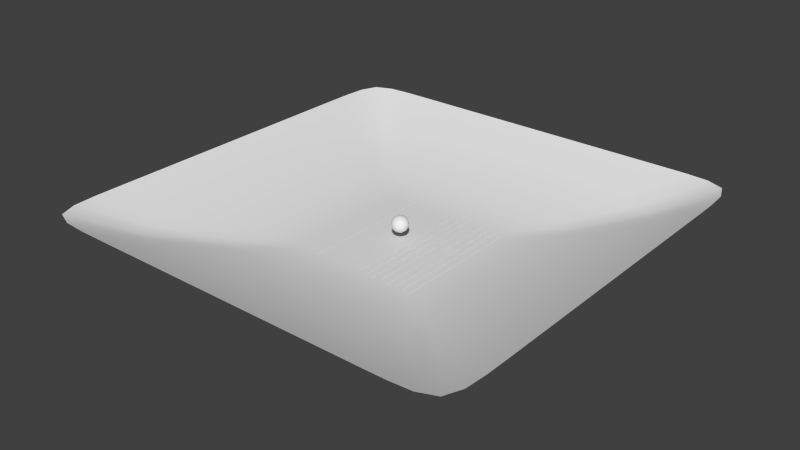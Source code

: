 # Source: ground.blend  (saved by Blender 2.68.0; exported with 4.5.12 LTS)
import bpy
from mathutils import Matrix  # noqa: F401  (used for matrix-valued properties, if any)

bpy.ops.wm.read_factory_settings(use_empty=True)
scene = bpy.context.scene
scene.name = 'Scene'

# ---- collections
col_collection_1 = bpy.data.collections.new('Collection 1'); scene.collection.children.link(col_collection_1)

# ---- materials (node trees are filled in below, after node groups)
mat_material = bpy.data.materials.new('Material')
mat_material.alpha_threshold = 0.0
mat_material.use_transparent_shadow = False
mat_material.roughness = 0.5
mat_material.line_color = (0.0, 0.0, 0.0, 1.0)

# ---- material node trees

# ---- world
world_world = bpy.data.worlds.new('World'); scene.world = world_world
world_world.color = (0.05088, 0.05088, 0.05088)
world_world.use_sun_shadow = False
world_world.sun_shadow_jitter_overblur = 0.0
world_world.cycles.sampling_method = 'MANUAL'
world_world.cycles.sample_map_resolution = 256

# ---- meshes
me_colli_box_wall3 = bpy.data.meshes.new('colli_box_wall3')
me_colli_box_wall3.from_pydata([(-1.0, -1.0, -1.0), (-1.0, 1.0, -1.0), (1.0, 1.0, -1.0), (1.0, -1.0, -1.0), (-1.0, -1.0, 1.0), (-1.0, 1.0, 1.0), (1.0, 1.0, 1.0), (1.0, -1.0, 1.0)], [], [(4, 5, 1, 0), (5, 6, 2, 1), (6, 7, 3, 2), (7, 4, 0, 3), (0, 1, 2, 3), (7, 6, 5, 4)])
me_colli_box_wall3.polygons.foreach_set('use_smooth', [True] * 6)
me_colli_box_wall3.use_remesh_preserve_volume = False
me_colli_box_wall3.use_remesh_preserve_attributes = False
me_colli_box_wall3.use_mirror_vertex_groups = False
me_colli_box_wall3.update()
me_colli_box_wall1 = bpy.data.meshes.new('colli_box_wall1')
me_colli_box_wall1.from_pydata([(-1.0, -1.0, -1.0), (-1.0, 1.0, -1.0), (1.0, 1.0, -1.0), (1.0, -1.0, -1.0), (-1.0, -1.0, 1.0), (-1.0, 1.0, 1.0), (1.0, 1.0, 1.0), (1.0, -1.0, 1.0)], [], [(4, 5, 1, 0), (5, 6, 2, 1), (6, 7, 3, 2), (7, 4, 0, 3), (0, 1, 2, 3), (7, 6, 5, 4)])
me_colli_box_wall1.polygons.foreach_set('use_smooth', [True] * 6)
me_colli_box_wall1.use_remesh_preserve_volume = False
me_colli_box_wall1.use_remesh_preserve_attributes = False
me_colli_box_wall1.use_mirror_vertex_groups = False
me_colli_box_wall1.update()
me_colli_box_wall2 = bpy.data.meshes.new('colli_box_wall2')
me_colli_box_wall2.from_pydata([(-1.0, -1.0, -1.0), (-1.0, 1.0, -1.0), (1.0, 1.0, -1.0), (1.0, -1.0, -1.0), (-1.0, -1.0, 1.0), (-1.0, 1.0, 1.0), (1.0, 1.0, 1.0), (1.0, -1.0, 1.0)], [], [(4, 5, 1, 0), (5, 6, 2, 1), (6, 7, 3, 2), (7, 4, 0, 3), (0, 1, 2, 3), (7, 6, 5, 4)])
me_colli_box_wall2.polygons.foreach_set('use_smooth', [True] * 6)
me_colli_box_wall2.use_remesh_preserve_volume = False
me_colli_box_wall2.use_remesh_preserve_attributes = False
me_colli_box_wall2.use_mirror_vertex_groups = False
me_colli_box_wall2.update()
me_colli_box_wall0 = bpy.data.meshes.new('colli_box_wall0')
me_colli_box_wall0.from_pydata([(-1.0, -1.0, -1.0), (-1.0, 1.0, -1.0), (1.0, 1.0, -1.0), (1.0, -1.0, -1.0), (-1.0, -1.0, 1.0), (-1.0, 1.0, 1.0), (1.0, 1.0, 1.0), (1.0, -1.0, 1.0)], [], [(4, 5, 1, 0), (5, 6, 2, 1), (6, 7, 3, 2), (7, 4, 0, 3), (0, 1, 2, 3), (7, 6, 5, 4)])
me_colli_box_wall0.polygons.foreach_set('use_smooth', [True] * 6)
me_colli_box_wall0.use_remesh_preserve_volume = False
me_colli_box_wall0.use_remesh_preserve_attributes = False
me_colli_box_wall0.use_mirror_vertex_groups = False
me_colli_box_wall0.update()
me_colli_box_line = bpy.data.meshes.new('colli_box_line')
me_colli_box_line.from_pydata([(-1.0, -1.0, -1.0), (-1.0, 1.0, -1.0), (1.0, 1.0, -1.0), (1.0, -1.0, -1.0), (-1.0, -1.0, 1.0), (-1.0, 1.0, 1.0), (1.0, 1.0, 1.0), (1.0, -1.0, 1.0)], [], [(4, 5, 1, 0), (5, 6, 2, 1), (6, 7, 3, 2), (7, 4, 0, 3), (0, 1, 2, 3), (7, 6, 5, 4)])
me_colli_box_line.polygons.foreach_set('use_smooth', [True] * 6)
me_colli_box_line.use_remesh_preserve_volume = False
me_colli_box_line.use_remesh_preserve_attributes = False
me_colli_box_line.use_mirror_vertex_groups = False
me_colli_box_line.update()
me_colli_sphere = bpy.data.meshes.new('colli_sphere')
me_colli_sphere.from_pydata([(0.0, 0.0, -1.0), (0.7236, -0.5257, -0.4472), (-0.2764, -0.8506, -0.4472), (-0.8944, 0.0, -0.4472), (-0.2764, 0.8506, -0.4472), (0.7236, 0.5257, -0.4472), (0.2764, -0.8506, 0.4472), (-0.7236, -0.5257, 0.4472), (-0.7236, 0.5257, 0.4472), (0.2764, 0.8506, 0.4472), (0.8944, 0.0, 0.4472), (0.0, 0.0, 1.0), (0.4253, -0.309, -0.8507), (0.2629, -0.809, -0.5257), (-0.1625, -0.5, -0.8507), (0.4253, 0.309, -0.8507), (0.8506, 0.0, -0.5257), (-0.6882, -0.5, -0.5257), (-0.5257, 0.0, -0.8507), (-0.6882, 0.5, -0.5257), (-0.1625, 0.5, -0.8507), (0.2629, 0.809, -0.5257), (0.9511, 0.309, 0.0), (0.9511, -0.309, 0.0), (0.5878, -0.809, 0.0), (0.0, -1.0, 0.0), (-0.5878, -0.809, 0.0), (-0.9511, -0.309, 0.0), (-0.9511, 0.309, 0.0), (-0.5878, 0.809, 0.0), (0.0, 1.0, 0.0), (0.5878, 0.809, 0.0), (0.6882, -0.5, 0.5257), (-0.2629, -0.809, 0.5257), (-0.8506, 0.0, 0.5257), (-0.2629, 0.809, 0.5257), (0.6882, 0.5, 0.5257), (0.5257, 0.0, 0.8507), (0.1625, -0.5, 0.8507), (-0.4253, -0.309, 0.8507), (-0.4253, 0.309, 0.8507), (0.1625, 0.5, 0.8507)], [], [(0, 12, 14), (1, 12, 16), (0, 14, 18), (0, 18, 20), (0, 20, 15), (1, 16, 23), (2, 13, 25), (3, 17, 27), (4, 19, 29), (5, 21, 31), (1, 23, 24), (2, 25, 26), (3, 27, 28), (4, 29, 30), (5, 31, 22), (6, 32, 38), (7, 33, 39), (8, 34, 40), (9, 35, 41), (10, 36, 37), (14, 13, 2), (14, 12, 13), (12, 1, 13), (16, 15, 5), (16, 12, 15), (12, 0, 15), (18, 17, 3), (18, 14, 17), (14, 2, 17), (20, 19, 4), (20, 18, 19), (18, 3, 19), (15, 21, 5), (15, 20, 21), (20, 4, 21), (23, 22, 10), (23, 16, 22), (16, 5, 22), (25, 24, 6), (25, 13, 24), (13, 1, 24), (27, 26, 7), (27, 17, 26), (17, 2, 26), (29, 28, 8), (29, 19, 28), (19, 3, 28), (31, 30, 9), (31, 21, 30), (21, 4, 30), (24, 32, 6), (24, 23, 32), (23, 10, 32), (26, 33, 7), (26, 25, 33), (25, 6, 33), (28, 34, 8), (28, 27, 34), (27, 7, 34), (30, 35, 9), (30, 29, 35), (29, 8, 35), (22, 36, 10), (22, 31, 36), (31, 9, 36), (38, 37, 11), (38, 32, 37), (32, 10, 37), (39, 38, 11), (39, 33, 38), (33, 6, 38), (40, 39, 11), (40, 34, 39), (34, 7, 39), (41, 40, 11), (41, 35, 40), (35, 8, 40), (37, 41, 11), (37, 36, 41), (36, 9, 41)])
me_colli_sphere.polygons.foreach_set('use_smooth', [True] * 80)
me_colli_sphere.use_remesh_preserve_volume = False
me_colli_sphere.use_remesh_preserve_attributes = False
me_colli_sphere.use_mirror_vertex_groups = False
me_colli_sphere.update()
me_colli_mesh = bpy.data.meshes.new('colli_mesh')
me_colli_mesh.from_pydata([(1.333, -1.333, 0.06302), (1.004, -1.258, 0.04733), (0.7169, -1.258, 0.04727), (0.4301, -1.258, 0.04727), (0.1434, -1.258, 0.04727), (-0.1434, -1.258, 0.04727), (-0.4301, -1.258, 0.04727), (-0.7169, -1.258, 0.04727), (-1.004, -1.258, 0.04733), (-1.333, -1.333, 0.06302), (1.258, -1.004, 0.04733), (0.781, -0.781, 0.0003906), (0.5566, -0.7795, 0.0001953), (0.334, -0.7795, 0.0001953), (0.1113, -0.7795, 0.0001953), (-0.1113, -0.7795, 0.0001953), (-0.334, -0.7795, 0.0001953), (-0.5566, -0.7795, 0.0001953), (-0.781, -0.781, 0.0003906), (-1.258, -1.004, 0.04733), (1.258, -0.7169, 0.04727), (0.7795, -0.5566, 0.0001953), (0.5556, -0.5556, 0.0), (0.3333, -0.5556, 0.0), (0.1111, -0.5556, 0.0), (-0.1111, -0.5556, 0.0), (-0.3333, -0.5556, 0.0), (-0.5556, -0.5556, 0.0), (-0.7795, -0.5566, 0.0001953), (-1.258, -0.7169, 0.04727), (1.258, -0.4301, 0.04727), (0.7795, -0.334, 0.0001953), (0.5556, -0.3333, 0.0), (0.3333, -0.3333, 0.0), (0.1111, -0.3333, 0.0), (-0.1111, -0.3333, 0.0), (-0.3333, -0.3333, 0.0), (-0.5556, -0.3333, 0.0), (-0.7795, -0.334, 0.0001953), (-1.258, -0.4301, 0.04727), (1.258, -0.1434, 0.04727), (0.7795, -0.1113, 0.0001953), (0.5556, -0.1111, 0.0), (0.3333, -0.1111, 0.0), (0.1111, -0.1111, 0.0), (-0.1111, -0.1111, 0.0), (-0.3333, -0.1111, 0.0), (-0.5556, -0.1111, 0.0), (-0.7795, -0.1113, 0.0001953), (-1.258, -0.1434, 0.04727), (1.258, 0.1434, 0.04727), (0.7795, 0.1113, 0.0001953), (0.5556, 0.1111, 0.0), (0.3333, 0.1111, 0.0), (0.1111, 0.1111, 0.0), (-0.1111, 0.1111, 0.0), (-0.3333, 0.1111, 0.0), (-0.5556, 0.1111, 0.0), (-0.7795, 0.1113, 0.0001953), (-1.258, 0.1434, 0.04727), (1.258, 0.4301, 0.04727), (0.7795, 0.334, 0.0001953), (0.5556, 0.3333, 0.0), (0.3333, 0.3333, 0.0), (0.1111, 0.3333, 0.0), (-0.1111, 0.3333, 0.0), (-0.3333, 0.3333, 0.0), (-0.5556, 0.3333, 0.0), (-0.7795, 0.334, 0.0001953), (-1.258, 0.4301, 0.04727), (1.258, 0.7169, 0.04727), (0.7795, 0.5566, 0.0001953), (0.5556, 0.5556, 0.0), (0.3333, 0.5556, 0.0), (0.1111, 0.5556, 0.0), (-0.1111, 0.5556, 0.0), (-0.3333, 0.5556, 0.0), (-0.5556, 0.5556, 0.0), (-0.7795, 0.5566, 0.0001953), (-1.258, 0.7169, 0.04727), (1.258, 1.004, 0.04733), (0.781, 0.781, 0.0003906), (0.5566, 0.7795, 0.0001953), (0.334, 0.7795, 0.0001953), (0.1113, 0.7795, 0.0001953), (-0.1113, 0.7795, 0.0001953), (-0.334, 0.7795, 0.0001953), (-0.5566, 0.7795, 0.0001953), (-0.781, 0.781, 0.0003906), (-1.258, 1.004, 0.04733), (1.333, 1.333, 0.06302), (1.004, 1.258, 0.04733), (0.7169, 1.258, 0.04727), (0.4301, 1.258, 0.04727), (0.1434, 1.258, 0.04727), (-0.1434, 1.258, 0.04727), (-0.4301, 1.258, 0.04727), (-0.7169, 1.258, 0.04727), (-1.004, 1.258, 0.04733), (-1.333, 1.333, 0.06302), (1.154, -1.269, 0.04896), (0.8602, -1.258, 0.04727), (0.5735, -1.258, 0.04727), (0.2867, -1.258, 0.04727), (3.884e-08, -1.258, 0.04727), (-0.2867, -1.258, 0.04727), (-0.5735, -1.258, 0.04727), (-0.8602, -1.258, 0.04727), (-1.154, -1.269, 0.04896), (0.9253, -0.8099, 0.005078), (0.668, -0.7795, 0.0001953), (0.4453, -0.7795, 0.0001953), (0.2227, -0.7795, 0.0001953), (3.725e-08, -0.7795, 0.0001953), (-0.2227, -0.7795, 0.0001953), (-0.4453, -0.7795, 0.0001953), (-0.668, -0.7795, 0.0001953), (-0.9253, -0.8099, 0.005078), (-1.269, -1.154, 0.04896), (-0.8099, -0.9253, 0.005078), (-0.5773, -0.9236, 0.004883), (-0.3464, -0.9236, 0.004883), (-0.1155, -0.9236, 0.004883), (0.1155, -0.9236, 0.004883), (0.3464, -0.9236, 0.004883), (0.5773, -0.9236, 0.004883), (0.8099, -0.9253, 0.005078), (1.269, -1.154, 0.04896), (0.9236, -0.5773, 0.004883), (0.6667, -0.5556, 0.0), (0.4444, -0.5556, 0.0), (0.2222, -0.5556, 0.0), (3.725e-08, -0.5556, 0.0), (-0.2222, -0.5556, 0.0), (-0.4444, -0.5556, 0.0), (-0.6667, -0.5556, 0.0), (-0.9236, -0.5773, 0.004883), (-1.258, -0.8602, 0.04727), (-0.7795, -0.668, 0.0001953), (-0.5556, -0.6667, 0.0), (-0.3333, -0.6667, 0.0), (-0.1111, -0.6667, 0.0), (0.1111, -0.6667, 0.0), (0.3333, -0.6667, 0.0), (0.5556, -0.6667, 0.0), (0.7795, -0.668, 0.0001953), (1.258, -0.8602, 0.04727), (0.9236, -0.3464, 0.004883), (0.6667, -0.3333, 0.0), (0.4444, -0.3333, 0.0), (0.2222, -0.3333, 0.0), (3.725e-08, -0.3333, 0.0), (-0.2222, -0.3333, 0.0), (-0.4444, -0.3333, 0.0), (-0.6667, -0.3333, 0.0), (-0.9236, -0.3464, 0.004883), (-1.258, -0.5735, 0.04727), (-0.7795, -0.4453, 0.0001953), (-0.5556, -0.4444, 0.0), (-0.3333, -0.4444, 0.0), (-0.1111, -0.4444, 0.0), (0.1111, -0.4444, 0.0), (0.3333, -0.4444, 0.0), (0.5556, -0.4444, 0.0), (0.7795, -0.4453, 0.0001953), (1.258, -0.5735, 0.04727), (0.9236, -0.1155, 0.004883), (0.6667, -0.1111, 0.0), (0.4444, -0.1111, 0.0), (0.2222, -0.1111, 0.0), (3.725e-08, -0.1111, 0.0), (-0.2222, -0.1111, 0.0), (-0.4444, -0.1111, 0.0), (-0.6667, -0.1111, 0.0), (-0.9236, -0.1155, 0.004883), (-1.258, -0.2867, 0.04727), (-0.7795, -0.2227, 0.0001953), (-0.5556, -0.2222, 0.0), (-0.3333, -0.2222, 0.0), (-0.1111, -0.2222, 0.0), (0.1111, -0.2222, 0.0), (0.3333, -0.2222, 0.0), (0.5556, -0.2222, 0.0), (0.7795, -0.2227, 0.0001953), (1.258, -0.2867, 0.04727), (0.9236, 0.1155, 0.004883), (0.6667, 0.1111, 0.0), (0.4444, 0.1111, 0.0), (0.2222, 0.1111, 0.0), (3.725e-08, 0.1111, 0.0), (-0.2222, 0.1111, 0.0), (-0.4444, 0.1111, 0.0), (-0.6667, 0.1111, 0.0), (-0.9236, 0.1155, 0.004883), (-1.258, -4.408e-08, 0.04727), (-0.7795, -3.73e-08, 0.0001953), (-0.5556, -3.725e-08, 0.0), (-0.3333, -3.725e-08, 0.0), (-0.1111, -3.725e-08, 0.0), (0.1111, -3.725e-08, 0.0), (0.3333, -3.725e-08, 0.0), (0.5556, -3.725e-08, 0.0), (0.7795, -3.73e-08, 0.0001953), (1.258, -4.408e-08, 0.04727), (0.9236, 0.3464, 0.004883), (0.6667, 0.3333, 0.0), (0.4444, 0.3333, 0.0), (0.2222, 0.3333, 0.0), (3.725e-08, 0.3333, 0.0), (-0.2222, 0.3333, 0.0), (-0.4444, 0.3333, 0.0), (-0.6667, 0.3333, 0.0), (-0.9236, 0.3464, 0.004883), (-1.258, 0.2867, 0.04727), (-0.7795, 0.2227, 0.0001953), (-0.5556, 0.2222, 0.0), (-0.3333, 0.2222, 0.0), (-0.1111, 0.2222, 0.0), (0.1111, 0.2222, 0.0), (0.3333, 0.2222, 0.0), (0.5556, 0.2222, 0.0), (0.7795, 0.2227, 0.0001953), (1.258, 0.2867, 0.04727), (0.9236, 0.5773, 0.004883), (0.6667, 0.5556, 0.0), (0.4444, 0.5556, 0.0), (0.2222, 0.5556, 0.0), (3.725e-08, 0.5556, 0.0), (-0.2222, 0.5556, 0.0), (-0.4444, 0.5556, 0.0), (-0.6667, 0.5556, 0.0), (-0.9236, 0.5773, 0.004883), (-1.258, 0.5735, 0.04727), (-0.7795, 0.4453, 0.0001953), (-0.5556, 0.4444, 0.0), (-0.3333, 0.4444, 0.0), (-0.1111, 0.4444, 0.0), (0.1111, 0.4444, 0.0), (0.3333, 0.4444, 0.0), (0.5556, 0.4444, 0.0), (0.7795, 0.4453, 0.0001953), (1.258, 0.5735, 0.04727), (0.9253, 0.8099, 0.005078), (0.668, 0.7795, 0.0001953), (0.4453, 0.7795, 0.0001953), (0.2227, 0.7795, 0.0001953), (3.725e-08, 0.7795, 0.0001953), (-0.2227, 0.7795, 0.0001953), (-0.4453, 0.7795, 0.0001953), (-0.668, 0.7795, 0.0001953), (-0.9253, 0.8099, 0.005078), (-1.258, 0.8602, 0.04727), (-0.7795, 0.668, 0.0001953), (-0.5556, 0.6667, 0.0), (-0.3333, 0.6667, 0.0), (-0.1111, 0.6667, 0.0), (0.1111, 0.6667, 0.0), (0.3333, 0.6667, 0.0), (0.5556, 0.6667, 0.0), (0.7795, 0.668, 0.0001953), (1.258, 0.8602, 0.04727), (1.154, 1.269, 0.04896), (0.8602, 1.258, 0.04727), (0.5735, 1.258, 0.04727), (0.2867, 1.258, 0.04727), (3.884e-08, 1.258, 0.04727), (-0.2867, 1.258, 0.04727), (-0.5735, 1.258, 0.04727), (-0.8602, 1.258, 0.04727), (-1.154, 1.269, 0.04896), (-1.269, 1.154, 0.04896), (-0.8099, 0.9253, 0.005078), (-0.5773, 0.9236, 0.004883), (-0.3464, 0.9236, 0.004883), (-0.1155, 0.9236, 0.004883), (0.1155, 0.9236, 0.004883), (0.3464, 0.9236, 0.004883), (0.5773, 0.9236, 0.004883), (0.8099, 0.9253, 0.005078), (1.269, 1.154, 0.04896), (-0.9556, -0.9556, 0.009505), (-0.6927, -0.9236, 0.004883), (-0.4618, -0.9236, 0.004883), (-0.2309, -0.9236, 0.004883), (3.725e-08, -0.9236, 0.004883), (0.2309, -0.9236, 0.004883), (0.4618, -0.9236, 0.004883), (0.6927, -0.9236, 0.004883), (0.9556, -0.9556, 0.009505), (-0.9236, -0.6927, 0.004883), (-0.6667, -0.6667, 0.0), (-0.4444, -0.6667, 0.0), (-0.2222, -0.6667, 0.0), (3.725e-08, -0.6667, 0.0), (0.2222, -0.6667, 0.0), (0.4444, -0.6667, 0.0), (0.6667, -0.6667, 0.0), (0.9236, -0.6927, 0.004883), (-0.9236, -0.4618, 0.004883), (-0.6667, -0.4444, 0.0), (-0.4444, -0.4444, 0.0), (-0.2222, -0.4444, 0.0), (3.725e-08, -0.4444, 0.0), (0.2222, -0.4444, 0.0), (0.4444, -0.4444, 0.0), (0.6667, -0.4444, 0.0), (0.9236, -0.4618, 0.004883), (-0.9236, -0.2309, 0.004883), (-0.6667, -0.2222, 0.0), (-0.4444, -0.2222, 0.0), (-0.2222, -0.2222, 0.0), (3.725e-08, -0.2222, 0.0), (0.2222, -0.2222, 0.0), (0.4444, -0.2222, 0.0), (0.6667, -0.2222, 0.0), (0.9236, -0.2309, 0.004883), (-0.9236, -3.81e-08, 0.004883), (-0.6667, -3.725e-08, 0.0), (-0.4444, -3.725e-08, 0.0), (-0.2222, -3.725e-08, 0.0), (3.725e-08, -3.725e-08, 0.0), (0.2222, -3.725e-08, 0.0), (0.4444, -3.725e-08, 0.0), (0.6667, -3.725e-08, 0.0), (0.9236, -3.81e-08, 0.004883), (-0.9236, 0.2309, 0.004883), (-0.6667, 0.2222, 0.0), (-0.4444, 0.2222, 0.0), (-0.2222, 0.2222, 0.0), (3.725e-08, 0.2222, 0.0), (0.2222, 0.2222, 0.0), (0.4444, 0.2222, 0.0), (0.6667, 0.2222, 0.0), (0.9236, 0.2309, 0.004883), (-0.9236, 0.4618, 0.004883), (-0.6667, 0.4444, 0.0), (-0.4444, 0.4444, 0.0), (-0.2222, 0.4444, 0.0), (3.725e-08, 0.4444, 0.0), (0.2222, 0.4444, 0.0), (0.4444, 0.4444, 0.0), (0.6667, 0.4444, 0.0), (0.9236, 0.4618, 0.004883), (-0.9236, 0.6927, 0.004883), (-0.6667, 0.6667, 0.0), (-0.4444, 0.6667, 0.0), (-0.2222, 0.6667, 0.0), (3.725e-08, 0.6667, 0.0), (0.2222, 0.6667, 0.0), (0.4444, 0.6667, 0.0), (0.6667, 0.6667, 0.0), (0.9236, 0.6927, 0.004883), (-0.9556, 0.9556, 0.009505), (-0.6927, 0.9236, 0.004883), (-0.4618, 0.9236, 0.004883), (-0.2309, 0.9236, 0.004883), (3.725e-08, 0.9236, 0.004883), (0.2309, 0.9236, 0.004883), (0.4618, 0.9236, 0.004883), (0.6927, 0.9236, 0.004883), (0.9556, 0.9556, 0.009505), (1.927, -1.927, 0.2199), (1.544, -1.98, 0.2184), (1.103, -1.981, 0.2184), (0.6617, -1.981, 0.2184), (0.2206, -1.981, 0.2184), (-0.2206, -1.981, 0.2184), (-0.6617, -1.981, 0.2184), (-1.103, -1.981, 0.2184), (-1.544, -1.98, 0.2184), (-1.927, -1.927, 0.2199), (1.98, -1.544, 0.2184), (-1.98, -1.544, 0.2184), (1.981, -1.103, 0.2184), (-1.981, -1.103, 0.2184), (1.981, -0.6617, 0.2184), (-1.981, -0.6617, 0.2184), (1.981, -0.2206, 0.2184), (-1.981, -0.2206, 0.2184), (1.981, 0.2206, 0.2184), (-1.981, 0.2206, 0.2184), (1.981, 0.6617, 0.2184), (-1.981, 0.6617, 0.2184), (1.981, 1.103, 0.2184), (-1.981, 1.103, 0.2184), (1.98, 1.544, 0.2184), (-1.98, 1.544, 0.2184), (1.927, 1.927, 0.2199), (1.544, 1.98, 0.2184), (1.103, 1.981, 0.2184), (0.6617, 1.981, 0.2184), (0.2206, 1.981, 0.2184), (-0.2206, 1.981, 0.2184), (-0.6617, 1.981, 0.2184), (-1.103, 1.981, 0.2184), (-1.544, 1.98, 0.2184), (-1.927, 1.927, 0.2199), (1.756, -1.973, 0.2186), (1.323, -1.981, 0.2184), (0.8823, -1.981, 0.2184), (0.4412, -1.981, 0.2184), (5.011e-08, -1.981, 0.2184), (-0.4412, -1.981, 0.2184), (-0.8823, -1.981, 0.2184), (-1.323, -1.981, 0.2184), (-1.756, -1.973, 0.2186), (-1.973, -1.756, 0.2186), (1.973, -1.756, 0.2186), (-1.981, -1.323, 0.2184), (1.981, -1.323, 0.2184), (-1.981, -0.8823, 0.2184), (1.981, -0.8823, 0.2184), (-1.981, -0.4412, 0.2184), (1.981, -0.4412, 0.2184), (-1.981, -5.263e-08, 0.2184), (1.981, -5.263e-08, 0.2184), (-1.981, 0.4412, 0.2184), (1.981, 0.4412, 0.2184), (-1.981, 0.8823, 0.2184), (1.981, 0.8823, 0.2184), (-1.981, 1.323, 0.2184), (1.981, 1.323, 0.2184), (1.756, 1.973, 0.2186), (1.323, 1.981, 0.2184), (0.8823, 1.981, 0.2184), (0.4412, 1.981, 0.2184), (5.011e-08, 1.981, 0.2184), (-0.4412, 1.981, 0.2184), (-0.8823, 1.981, 0.2184), (-1.323, 1.981, 0.2184), (-1.756, 1.973, 0.2186), (-1.973, 1.756, 0.2186), (1.973, 1.756, 0.2186), (2.475, -2.475, 0.4724), (2.003, -2.576, 0.4723), (1.432, -2.578, 0.4723), (0.8593, -2.578, 0.4723), (0.2864, -2.578, 0.4723), (-0.2864, -2.578, 0.4723), (-0.8593, -2.578, 0.4723), (-1.432, -2.578, 0.4723), (-2.003, -2.576, 0.4723), (-2.475, -2.475, 0.4724), (2.576, -2.003, 0.4723), (-2.576, -2.003, 0.4723), (2.578, -1.432, 0.4723), (-2.578, -1.432, 0.4723), (2.578, -0.8593, 0.4723), (-2.578, -0.8593, 0.4723), (2.578, -0.2864, 0.4723), (-2.578, -0.2864, 0.4723), (2.578, 0.2864, 0.4723), (-2.578, 0.2864, 0.4723), (2.578, 0.8593, 0.4723), (-2.578, 0.8593, 0.4723), (2.578, 1.432, 0.4723), (-2.578, 1.432, 0.4723), (2.576, 2.003, 0.4723), (-2.576, 2.003, 0.4723), (2.475, 2.475, 0.4724), (2.003, 2.576, 0.4723), (1.432, 2.578, 0.4723), (0.8593, 2.578, 0.4723), (0.2864, 2.578, 0.4723), (-0.2864, 2.578, 0.4723), (-0.8593, 2.578, 0.4723), (-1.432, 2.578, 0.4723), (-2.003, 2.576, 0.4723), (-2.475, 2.475, 0.4724), (2.272, -2.558, 0.4723), (1.719, -2.578, 0.4723), (1.146, -2.578, 0.4723), (0.5729, -2.578, 0.4723), (6.653e-08, -2.578, 0.4723), (-0.5729, -2.578, 0.4723), (-1.146, -2.578, 0.4723), (-1.719, -2.578, 0.4723), (-2.272, -2.558, 0.4723), (-2.558, -2.272, 0.4723), (2.558, -2.272, 0.4723), (-2.578, -1.719, 0.4723), (2.578, -1.719, 0.4723), (-2.578, -1.146, 0.4723), (2.578, -1.146, 0.4723), (-2.578, -0.5729, 0.4723), (2.578, -0.5729, 0.4723), (-2.578, -6.265e-08, 0.4723), (2.578, -6.265e-08, 0.4723), (-2.578, 0.5729, 0.4723), (2.578, 0.5729, 0.4723), (-2.578, 1.146, 0.4723), (2.578, 1.146, 0.4723), (-2.578, 1.719, 0.4723), (2.578, 1.719, 0.4723), (2.272, 2.558, 0.4723), (1.719, 2.578, 0.4723), (1.146, 2.578, 0.4723), (0.5729, 2.578, 0.4723), (6.653e-08, 2.578, 0.4723), (-0.5729, 2.578, 0.4723), (-1.146, 2.578, 0.4723), (-1.719, 2.578, 0.4723), (-2.272, 2.558, 0.4723), (-2.558, 2.272, 0.4723), (2.558, 2.272, 0.4723)], [], [(280, 119, 18, 117), (281, 120, 17, 116), (282, 121, 16, 115), (283, 122, 15, 114), (284, 123, 14, 113), (285, 124, 13, 112), (286, 125, 12, 111), (287, 126, 11, 110), (288, 127, 10, 109), (289, 138, 28, 136), (290, 139, 27, 135), (291, 140, 26, 134), (292, 141, 25, 133), (293, 142, 24, 132), (294, 143, 23, 131), (295, 144, 22, 130), (296, 145, 21, 129), (297, 146, 20, 128), (298, 157, 38, 155), (299, 158, 37, 154), (300, 159, 36, 153), (301, 160, 35, 152), (302, 161, 34, 151), (303, 162, 33, 150), (304, 163, 32, 149), (305, 164, 31, 148), (306, 165, 30, 147), (307, 176, 48, 174), (308, 177, 47, 173), (309, 178, 46, 172), (310, 179, 45, 171), (311, 180, 44, 170), (312, 181, 43, 169), (313, 182, 42, 168), (314, 183, 41, 167), (315, 184, 40, 166), (316, 195, 58, 193), (317, 196, 57, 192), (318, 197, 56, 191), (319, 198, 55, 190), (320, 199, 54, 189), (321, 200, 53, 188), (322, 201, 52, 187), (323, 202, 51, 186), (324, 203, 50, 185), (325, 214, 68, 212), (326, 215, 67, 211), (327, 216, 66, 210), (328, 217, 65, 209), (329, 218, 64, 208), (330, 219, 63, 207), (331, 220, 62, 206), (332, 221, 61, 205), (333, 222, 60, 204), (334, 233, 78, 231), (335, 234, 77, 230), (336, 235, 76, 229), (337, 236, 75, 228), (338, 237, 74, 227), (339, 238, 73, 226), (340, 239, 72, 225), (341, 240, 71, 224), (342, 241, 70, 223), (343, 252, 88, 250), (344, 253, 87, 249), (345, 254, 86, 248), (346, 255, 85, 247), (347, 256, 84, 246), (348, 257, 83, 245), (349, 258, 82, 244), (350, 259, 81, 243), (351, 260, 80, 242), (352, 271, 98, 269), (353, 272, 97, 268), (354, 273, 96, 267), (355, 274, 95, 266), (356, 275, 94, 265), (357, 276, 93, 264), (358, 277, 92, 263), (359, 278, 91, 262), (360, 279, 90, 261), (118, 280, 117, 19), (9, 108, 280, 118), (108, 8, 119, 280), (119, 281, 116, 18), (8, 107, 281, 119), (107, 7, 120, 281), (120, 282, 115, 17), (7, 106, 282, 120), (106, 6, 121, 282), (121, 283, 114, 16), (6, 105, 283, 121), (105, 5, 122, 283), (122, 284, 113, 15), (5, 104, 284, 122), (104, 4, 123, 284), (123, 285, 112, 14), (4, 103, 285, 123), (103, 3, 124, 285), (124, 286, 111, 13), (3, 102, 286, 124), (102, 2, 125, 286), (125, 287, 110, 12), (2, 101, 287, 125), (101, 1, 126, 287), (126, 288, 109, 11), (1, 100, 288, 126), (100, 0, 127, 288), (137, 289, 136, 29), (19, 117, 289, 137), (117, 18, 138, 289), (138, 290, 135, 28), (18, 116, 290, 138), (116, 17, 139, 290), (139, 291, 134, 27), (17, 115, 291, 139), (115, 16, 140, 291), (140, 292, 133, 26), (16, 114, 292, 140), (114, 15, 141, 292), (141, 293, 132, 25), (15, 113, 293, 141), (113, 14, 142, 293), (142, 294, 131, 24), (14, 112, 294, 142), (112, 13, 143, 294), (143, 295, 130, 23), (13, 111, 295, 143), (111, 12, 144, 295), (144, 296, 129, 22), (12, 110, 296, 144), (110, 11, 145, 296), (145, 297, 128, 21), (11, 109, 297, 145), (109, 10, 146, 297), (156, 298, 155, 39), (29, 136, 298, 156), (136, 28, 157, 298), (157, 299, 154, 38), (28, 135, 299, 157), (135, 27, 158, 299), (158, 300, 153, 37), (27, 134, 300, 158), (134, 26, 159, 300), (159, 301, 152, 36), (26, 133, 301, 159), (133, 25, 160, 301), (160, 302, 151, 35), (25, 132, 302, 160), (132, 24, 161, 302), (161, 303, 150, 34), (24, 131, 303, 161), (131, 23, 162, 303), (162, 304, 149, 33), (23, 130, 304, 162), (130, 22, 163, 304), (163, 305, 148, 32), (22, 129, 305, 163), (129, 21, 164, 305), (164, 306, 147, 31), (21, 128, 306, 164), (128, 20, 165, 306), (175, 307, 174, 49), (39, 155, 307, 175), (155, 38, 176, 307), (176, 308, 173, 48), (38, 154, 308, 176), (154, 37, 177, 308), (177, 309, 172, 47), (37, 153, 309, 177), (153, 36, 178, 309), (178, 310, 171, 46), (36, 152, 310, 178), (152, 35, 179, 310), (179, 311, 170, 45), (35, 151, 311, 179), (151, 34, 180, 311), (180, 312, 169, 44), (34, 150, 312, 180), (150, 33, 181, 312), (181, 313, 168, 43), (33, 149, 313, 181), (149, 32, 182, 313), (182, 314, 167, 42), (32, 148, 314, 182), (148, 31, 183, 314), (183, 315, 166, 41), (31, 147, 315, 183), (147, 30, 184, 315), (194, 316, 193, 59), (49, 174, 316, 194), (174, 48, 195, 316), (195, 317, 192, 58), (48, 173, 317, 195), (173, 47, 196, 317), (196, 318, 191, 57), (47, 172, 318, 196), (172, 46, 197, 318), (197, 319, 190, 56), (46, 171, 319, 197), (171, 45, 198, 319), (198, 320, 189, 55), (45, 170, 320, 198), (170, 44, 199, 320), (199, 321, 188, 54), (44, 169, 321, 199), (169, 43, 200, 321), (200, 322, 187, 53), (43, 168, 322, 200), (168, 42, 201, 322), (201, 323, 186, 52), (42, 167, 323, 201), (167, 41, 202, 323), (202, 324, 185, 51), (41, 166, 324, 202), (166, 40, 203, 324), (213, 325, 212, 69), (59, 193, 325, 213), (193, 58, 214, 325), (214, 326, 211, 68), (58, 192, 326, 214), (192, 57, 215, 326), (215, 327, 210, 67), (57, 191, 327, 215), (191, 56, 216, 327), (216, 328, 209, 66), (56, 190, 328, 216), (190, 55, 217, 328), (217, 329, 208, 65), (55, 189, 329, 217), (189, 54, 218, 329), (218, 330, 207, 64), (54, 188, 330, 218), (188, 53, 219, 330), (219, 331, 206, 63), (53, 187, 331, 219), (187, 52, 220, 331), (220, 332, 205, 62), (52, 186, 332, 220), (186, 51, 221, 332), (221, 333, 204, 61), (51, 185, 333, 221), (185, 50, 222, 333), (232, 334, 231, 79), (69, 212, 334, 232), (212, 68, 233, 334), (233, 335, 230, 78), (68, 211, 335, 233), (211, 67, 234, 335), (234, 336, 229, 77), (67, 210, 336, 234), (210, 66, 235, 336), (235, 337, 228, 76), (66, 209, 337, 235), (209, 65, 236, 337), (236, 338, 227, 75), (65, 208, 338, 236), (208, 64, 237, 338), (237, 339, 226, 74), (64, 207, 339, 237), (207, 63, 238, 339), (238, 340, 225, 73), (63, 206, 340, 238), (206, 62, 239, 340), (239, 341, 224, 72), (62, 205, 341, 239), (205, 61, 240, 341), (240, 342, 223, 71), (61, 204, 342, 240), (204, 60, 241, 342), (251, 343, 250, 89), (79, 231, 343, 251), (231, 78, 252, 343), (252, 344, 249, 88), (78, 230, 344, 252), (230, 77, 253, 344), (253, 345, 248, 87), (77, 229, 345, 253), (229, 76, 254, 345), (254, 346, 247, 86), (76, 228, 346, 254), (228, 75, 255, 346), (255, 347, 246, 85), (75, 227, 347, 255), (227, 74, 256, 347), (256, 348, 245, 84), (74, 226, 348, 256), (226, 73, 257, 348), (257, 349, 244, 83), (73, 225, 349, 257), (225, 72, 258, 349), (258, 350, 243, 82), (72, 224, 350, 258), (224, 71, 259, 350), (259, 351, 242, 81), (71, 223, 351, 259), (223, 70, 260, 351), (270, 352, 269, 99), (89, 250, 352, 270), (250, 88, 271, 352), (271, 353, 268, 98), (88, 249, 353, 271), (249, 87, 272, 353), (272, 354, 267, 97), (87, 248, 354, 272), (248, 86, 273, 354), (273, 355, 266, 96), (86, 247, 355, 273), (247, 85, 274, 355), (274, 356, 265, 95), (85, 246, 356, 274), (246, 84, 275, 356), (275, 357, 264, 94), (84, 245, 357, 275), (245, 83, 276, 357), (276, 358, 263, 93), (83, 244, 358, 276), (244, 82, 277, 358), (277, 359, 262, 92), (82, 243, 359, 277), (243, 81, 278, 359), (278, 360, 261, 91), (81, 242, 360, 278), (242, 80, 279, 360), (60, 222, 417, 381), (97, 267, 428, 394), (100, 1, 362, 397), (79, 251, 420, 384), (222, 50, 379, 417), (267, 96, 393, 428), (0, 100, 397, 361), (251, 89, 386, 420), (94, 264, 425, 391), (50, 203, 415, 379), (264, 93, 390, 425), (69, 232, 418, 382), (203, 40, 377, 415), (91, 261, 422, 388), (232, 79, 384, 418), (40, 184, 413, 377), (261, 90, 387, 422), (59, 213, 416, 380), (107, 8, 369, 404), (184, 30, 375, 413), (213, 69, 382, 416), (7, 107, 404, 368), (30, 165, 411, 375), (104, 5, 366, 401), (49, 194, 414, 378), (165, 20, 373, 411), (4, 104, 401, 365), (194, 59, 380, 414), (98, 268, 429, 395), (101, 2, 363, 398), (20, 146, 409, 373), (268, 97, 394, 429), (1, 101, 398, 362), (39, 175, 412, 376), (146, 10, 371, 409), (95, 265, 426, 392), (175, 49, 378, 412), (265, 94, 391, 426), (10, 127, 407, 371), (92, 262, 423, 389), (29, 156, 410, 374), (127, 0, 361, 407), (262, 91, 388, 423), (156, 39, 376, 410), (108, 9, 370, 405), (19, 137, 408, 372), (8, 108, 405, 369), (137, 29, 374, 408), (105, 6, 367, 402), (5, 105, 402, 366), (9, 118, 406, 370), (99, 269, 430, 396), (102, 3, 364, 399), (118, 19, 372, 406), (269, 98, 395, 430), (2, 102, 399, 363), (96, 266, 427, 393), (266, 95, 392, 427), (90, 279, 432, 387), (93, 263, 424, 390), (279, 80, 385, 432), (263, 92, 389, 424), (80, 260, 421, 385), (260, 70, 383, 421), (106, 7, 368, 403), (70, 241, 419, 383), (6, 106, 403, 367), (89, 270, 431, 386), (241, 60, 381, 419), (103, 4, 365, 400), (270, 99, 396, 431), (3, 103, 400, 364), (367, 403, 475, 439), (389, 423, 495, 461), (432, 385, 457, 504), (371, 407, 479, 443), (416, 382, 454, 488), (364, 400, 472, 436), (384, 420, 492, 456), (429, 394, 466, 501), (404, 369, 441, 476), (413, 375, 447, 485), (361, 397, 469, 433), (381, 417, 489, 453), (426, 391, 463, 498), (401, 366, 438, 473), (410, 376, 448, 482), (396, 430, 502, 468), (378, 414, 486, 450), (423, 388, 460, 495), (398, 363, 435, 470), (407, 361, 433, 479), (393, 427, 499, 465), (375, 411, 483, 447), (420, 386, 458, 492), (368, 404, 476, 440), (390, 424, 496, 462), (372, 408, 480, 444), (417, 379, 451, 489), (365, 401, 473, 437), (385, 421, 493, 457), (430, 395, 467, 502), (405, 370, 442, 477), (414, 380, 452, 486), (362, 398, 470, 434), (382, 418, 490, 454), (427, 392, 464, 499), (402, 367, 439, 474), (411, 373, 445, 483), (386, 431, 503, 458), (379, 415, 487, 451), (424, 389, 461, 496), (399, 364, 436, 471), (408, 374, 446, 480), (394, 428, 500, 466), (376, 412, 484, 448), (421, 383, 455, 493), (369, 405, 477, 441), (391, 425, 497, 463), (373, 409, 481, 445), (418, 384, 456, 490), (366, 402, 474, 438), (388, 422, 494, 460), (431, 396, 468, 503), (370, 406, 478, 442), (415, 377, 449, 487), (363, 399, 471, 435), (383, 419, 491, 455), (428, 393, 465, 500), (403, 368, 440, 475), (412, 378, 450, 484), (387, 432, 504, 459), (380, 416, 488, 452), (425, 390, 462, 497), (400, 365, 437, 472), (409, 371, 443, 481), (395, 429, 501, 467), (377, 413, 485, 449), (422, 387, 459, 494), (397, 362, 434, 469), (406, 372, 444, 478), (392, 426, 498, 464), (374, 410, 482, 446), (419, 381, 453, 491)])
me_colli_mesh.polygons.foreach_set('use_smooth', [True] * 468)
me_colli_mesh.materials.append(mat_material)
me_colli_mesh.use_remesh_preserve_volume = False
me_colli_mesh.use_remesh_preserve_attributes = False
me_colli_mesh.use_mirror_vertex_groups = False
me_colli_mesh.update()

# ---- objects
ob_colli_box_wall3 = bpy.data.objects.new('colli_box_wall3', me_colli_box_wall3)
ob_colli_box_wall1 = bpy.data.objects.new('colli_box_wall1', me_colli_box_wall1)
ob_colli_box_wall2 = bpy.data.objects.new('colli_box_wall2', me_colli_box_wall2)
ob_colli_box_wall0 = bpy.data.objects.new('colli_box_wall0', me_colli_box_wall0)
ob_line_008 = bpy.data.objects.new('line.008', me_colli_box_line)
ob_line_007 = bpy.data.objects.new('line.007', me_colli_box_line)
ob_line_006 = bpy.data.objects.new('line.006', me_colli_box_line)
ob_line_005 = bpy.data.objects.new('line.005', me_colli_box_line)
ob_line_004 = bpy.data.objects.new('line.004', me_colli_box_line)
ob_line_003 = bpy.data.objects.new('line.003', me_colli_box_line)
ob_line_002 = bpy.data.objects.new('line.002', me_colli_box_line)
ob_line_001 = bpy.data.objects.new('line.001', me_colli_box_line)
ob_line = bpy.data.objects.new('line', me_colli_box_line)
ob_icosphere = bpy.data.objects.new('Icosphere', me_colli_sphere)
ob_grid = bpy.data.objects.new('Grid', me_colli_mesh)

# ---- transforms, parenting, visibility, modifiers, constraints
ob_colli_box_wall3.location = (100.0, 7.629e-06, -9.0)
ob_colli_box_wall3.rotation_euler = (0.0, -0.0, -1.571)
ob_colli_box_wall3.scale = (100.0, 0.5, 1.0)
ob_colli_box_wall3.lineart.crease_threshold = 0.0
ob_colli_box_wall1.location = (-100.0, -7.629e-06, -9.0)
ob_colli_box_wall1.rotation_euler = (0.0, -0.0, -1.571)
ob_colli_box_wall1.scale = (100.0, 0.5, 1.0)
ob_colli_box_wall1.lineart.crease_threshold = 0.0
ob_colli_box_wall2.location = (0.0, -100.0, -9.0)
ob_colli_box_wall2.scale = (100.0, 0.5, 1.0)
ob_colli_box_wall2.lineart.crease_threshold = 0.0
ob_colli_box_wall0.location = (0.0, 100.0, -9.0)
ob_colli_box_wall0.scale = (100.0, 0.5, 1.0)
ob_colli_box_wall0.lineart.crease_threshold = 0.0
ob_line_008.location = (50.0, 0.0, 0.1)
ob_line_008.scale = (0.1, 100.0, 0.1)
ob_line_008.lineart.crease_threshold = 0.0
ob_line_007.location = (60.0, 0.0, 0.1)
ob_line_007.scale = (0.1, 100.0, 0.1)
ob_line_007.lineart.crease_threshold = 0.0
ob_line_006.location = (79.0, 0.0, 0.1)
ob_line_006.scale = (0.1, 100.0, 0.1)
ob_line_006.lineart.crease_threshold = 0.0
ob_line_005.location = (69.0, 0.0, 0.1)
ob_line_005.scale = (0.1, 100.0, 0.1)
ob_line_005.lineart.crease_threshold = 0.0
ob_line_004.location = (29.0, 0.0, 0.1)
ob_line_004.scale = (0.1, 100.0, 0.1)
ob_line_004.lineart.crease_threshold = 0.0
ob_line_003.location = (39.0, 0.0, 0.1)
ob_line_003.scale = (0.1, 100.0, 0.1)
ob_line_003.lineart.crease_threshold = 0.0
ob_line_002.location = (20.0, 0.0, 0.1)
ob_line_002.scale = (0.1, 100.0, 0.1)
ob_line_002.lineart.crease_threshold = 0.0
ob_line_001.location = (10.0, 0.0, 0.1)
ob_line_001.scale = (0.1, 100.0, 0.1)
ob_line_001.lineart.crease_threshold = 0.0
ob_line.location = (-47.0, 0.0, 0.1)
ob_line.scale = (0.1, 100.0, 0.1)
ob_line.lineart.crease_threshold = 0.0
ob_icosphere.location = (0.0, 0.0, 20.0)
ob_icosphere.scale = (10.0, 10.0, 10.0)
ob_icosphere.lineart.crease_threshold = 0.0
ob_grid.location = (0.0, 0.0, 0.0)
ob_grid.scale = (100.0, 100.0, 100.0)
ob_grid.lineart.crease_threshold = 0.0

# ---- collection membership
col_collection_1.objects.link(ob_colli_box_wall3)
col_collection_1.objects.link(ob_colli_box_wall1)
col_collection_1.objects.link(ob_colli_box_wall2)
col_collection_1.objects.link(ob_colli_box_wall0)
col_collection_1.objects.link(ob_line_008)
col_collection_1.objects.link(ob_line_007)
col_collection_1.objects.link(ob_line_006)
col_collection_1.objects.link(ob_line_005)
col_collection_1.objects.link(ob_line_004)
col_collection_1.objects.link(ob_line_003)
col_collection_1.objects.link(ob_line_002)
col_collection_1.objects.link(ob_line_001)
col_collection_1.objects.link(ob_line)
col_collection_1.objects.link(ob_icosphere)
col_collection_1.objects.link(ob_grid)

# ---- scene / render settings (as saved in the file)
scene.frame_start = 1; scene.frame_end = 250; scene.frame_set(1)
scene.render.engine = 'BLENDER_EEVEE_NEXT'
scene.render.image_settings.compression = 90
scene.render.resolution_percentage = 50
scene.render.dither_intensity = 0.0
scene.cycles.use_denoising = False
scene.cycles.samples = 10
scene.cycles.sampling_pattern = 'TABULATED_SOBOL'
scene.cycles.light_sampling_threshold = 0.0
scene.cycles.use_adaptive_sampling = False
scene.cycles.use_light_tree = False
scene.cycles.blur_glossy = 0.0
scene.cycles.volume_bounces = 1
scene.cycles.pixel_filter_type = 'GAUSSIAN'
scene.cycles.sample_clamp_indirect = 0.0
scene.view_settings.view_transform = 'Standard'
bpy.context.view_layer.update()

# ---- added for rendering (the .blend has no active camera and no usable light): camera, sun
cam_auto = bpy.data.cameras.new('AutoCamera')
cam_auto.lens = 50.0
cam_auto.sensor_width = 36.0
cam_auto.clip_end = 11874.3
ob_auto_camera = bpy.data.objects.new('AutoCamera', cam_auto)
scene.collection.objects.link(ob_auto_camera)
ob_auto_camera.location = (676.602, -811.922, 559.901)
ob_auto_camera.rotation_euler = (1.09748, -7.21219e-08, 0.694738)
scene.camera = ob_auto_camera
light_auto_sun = bpy.data.lights.new('AutoSun', 'SUN')
light_auto_sun.energy = 3.0
light_auto_sun.angle = 0.0523599
ob_auto_sun = bpy.data.objects.new('AutoSun', light_auto_sun)
scene.collection.objects.link(ob_auto_sun)
ob_auto_sun.rotation_euler = (0.872665, 0.174533, 0.523599)
bpy.context.view_layer.update()
